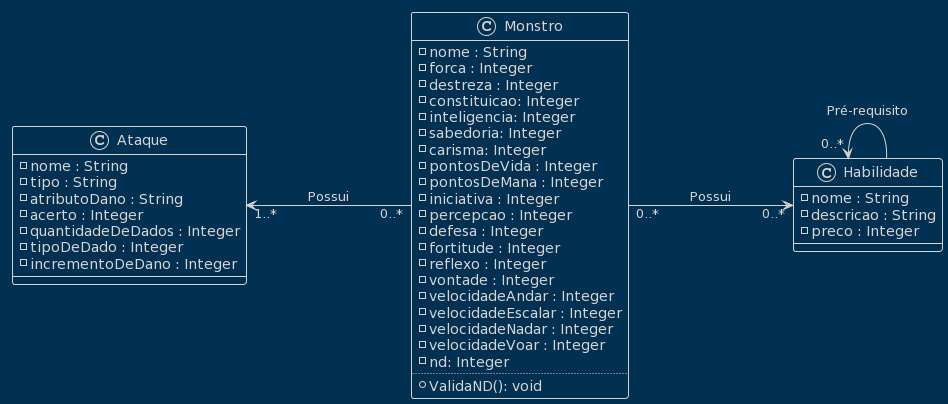

The diagram above was rendered by PlantUML. Its source (embedded in the PNG):
@startuml
!theme blueprint
left to right direction

class Monstro {
  -nome : String
  -forca : Integer
  -destreza : Integer
  -constituicao: Integer
  -inteligencia: Integer
  -sabedoria: Integer
  -carisma: Integer
  -pontosDeVida : Integer
  -pontosDeMana : Integer
  -iniciativa : Integer
  -percepcao : Integer
  -defesa : Integer
  -fortitude : Integer
  -reflexo : Integer
  -vontade : Integer
  -velocidadeAndar : Integer
  -velocidadeEscalar : Integer
  -velocidadeNadar : Integer
  -velocidadeVoar : Integer
  -nd: Integer
  ..
  +ValidaND(): void
}

class Ataque {
  -nome : String
  -tipo : String
  -atributoDano : String
  -acerto : Integer
  -quantidadeDeDados : Integer
  -tipoDeDado : Integer
  -incrementoDeDano : Integer
}

class Habilidade {
  -nome : String
  -descricao : String
  -preco : Integer
}

Monstro "0..*" -up--> "1..*" Ataque : Possui
Monstro "0..*" ---> "0..*" Habilidade : Possui
Habilidade -left-> "0..*" Habilidade : Pré-requisito
@enduml